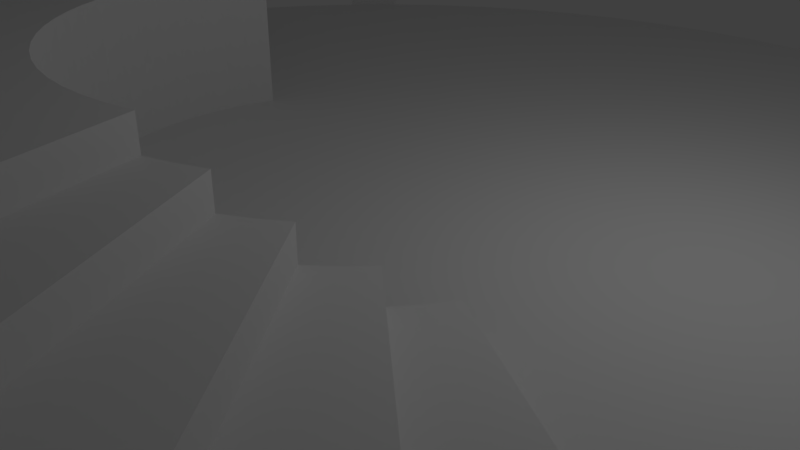 # Source: Windmill.blend  (saved by Blender 2.79.0; exported with 4.5.12 LTS)
import bpy
from mathutils import Matrix  # noqa: F401  (used for matrix-valued properties, if any)

bpy.ops.wm.read_factory_settings(use_empty=True)
scene = bpy.context.scene
scene.name = 'Scene'

# ---- collections
col_collection_1 = bpy.data.collections.new('Collection 1'); scene.collection.children.link(col_collection_1)

# ---- world
world_world = bpy.data.worlds.new('World'); scene.world = world_world
world_world.color = (0.05088, 0.05088, 0.05088)
world_world.use_sun_shadow = False
world_world.sun_shadow_jitter_overblur = 0.0
world_world.cycles.sampling_method = 'MANUAL'

# ---- cameras
cam_camera = bpy.data.cameras.new('Camera')
cam_camera.clip_end = 100.0
cam_camera.lens = 35.0
cam_camera.sensor_width = 32.0
cam_camera.sensor_height = 18.0
cam_camera.ortho_scale = 7.314
cam_camera.dof.focus_distance = 0.0
cam_camera.dof.aperture_fstop = 128.0

# ---- lights
light_lamp = bpy.data.lights.new('Lamp', 'POINT')
light_lamp.transmission_factor = 0.0
light_lamp.cutoff_distance = 30.0
light_lamp.energy = 100.0
light_lamp.shadow_buffer_clip_start = 1.001
light_lamp.shadow_soft_size = 0.1
light_lamp.shadow_maximum_resolution = 0.006
light_lamp.use_absolute_resolution = True

# ---- meshes
me_circle = bpy.data.meshes.new('Circle')
me_circle.from_pydata([(0.0, 10.0, 0.0), (-0.9802, 9.952, 0.0), (-1.951, 9.808, 0.0), (-2.903, 9.569, 0.0), (-3.827, 9.239, 0.0), (-4.714, 8.819, 0.0), (-5.556, 8.315, 0.0), (-6.344, 7.73, 0.0), (-7.071, 7.071, 0.0), (-7.73, 6.344, 0.0), (-8.315, 5.556, 0.0), (-8.819, 4.714, 0.0), (-9.239, 3.827, 0.0), (-9.569, 2.903, 0.0), (2.903, -9.569, 0.0), (4.714, -8.819, 1.2), (2.258, -2.752, 0.8), (6.344, -7.73, 0.8), (8.819, -4.714, 0.0), (9.239, -3.827, 0.0), (9.569, -2.903, 0.0), (9.808, -1.951, 0.0), (9.952, -0.9802, 0.0), (10.0, -4.649e-06, 0.0), (9.952, 0.9802, 0.0), (9.808, 1.951, 0.0), (9.569, 2.903, 0.0), (9.239, 3.827, 0.0), (8.819, 4.714, 0.0), (8.315, 5.556, 0.0), (7.73, 6.344, 0.0), (7.071, 7.071, 0.0), (6.344, 7.73, 0.0), (5.556, 8.315, 0.0), (4.714, 8.819, 0.0), (3.827, 9.239, 0.0), (2.903, 9.569, 0.0), (1.951, 9.808, 0.0), (0.9802, 9.952, 0.0), (-0.3489, 3.543, 0.0), (-6.209e-06, 3.56, 0.0), (-0.6945, 3.492, 0.0), (-1.033, 3.407, 0.0), (-1.362, 3.289, 0.0), (-1.678, 3.14, 0.0), (-1.978, 2.96, 0.0), (-2.258, 2.752, 0.0), (-2.517, 2.517, 0.0), (-2.752, 2.258, 0.0), (-2.96, 1.978, 0.0), (-3.14, 1.678, 0.0), (-3.289, 1.362, 0.0), (-3.407, 1.033, 0.0), (-3.492, 0.6945, 0.0), (-3.543, 0.3489, 0.0), (-3.56, -1.629e-06, 0.0), (-3.543, -0.3489, 0.0), (-3.492, -0.6945, 0.0), (-3.407, -1.033, 0.0), (-3.289, -1.362, 0.0), (-3.14, -1.678, 0.0), (-2.96, -1.978, 0.0), (-2.752, -2.258, 0.0), (-2.517, -2.517, 0.0), (-2.258, -2.752, 0.0), (-1.978, -2.96, 0.0), (-1.678, -3.14, 0.0), (-1.362, -3.289, 0.0), (-1.033, -3.407, 0.0), (-0.6945, -3.492, 0.0), (-0.3489, -3.543, 0.0), (4.112e-06, -3.56, 0.0), (0.3489, -3.543, 0.0), (0.6945, -3.492, 0.0), (1.033, -3.407, 0.0), (1.362, -3.289, 0.0), (1.678, -3.14, 0.0), (1.978, -2.96, 0.0), (2.258, -2.752, 0.0), (2.517, -2.517, 0.0), (2.752, -2.258, 0.0), (2.96, -1.978, 0.0), (3.14, -1.678, 0.0), (3.289, -1.362, 0.0), (3.407, -1.033, 0.0), (3.492, -0.6945, 0.0), (3.543, -0.3489, 0.0), (3.56, -2.704e-06, 0.0), (3.543, 0.3489, 0.0), (3.492, 0.6945, 0.0), (3.407, 1.033, 0.0), (3.289, 1.362, 0.0), (3.14, 1.678, 0.0), (2.96, 1.978, 0.0), (2.752, 2.258, 0.0), (2.517, 2.517, 0.0), (2.258, 2.752, 0.0), (1.978, 2.96, 0.0), (1.678, 3.14, 0.0), (1.362, 3.289, 0.0), (1.033, 3.407, 0.0), (0.6945, 3.492, 0.0), (0.349, 3.543, 0.0), (-9.808, 1.951, 7.005), (-9.569, 2.903, 7.005), (-3.407, 1.033, 2.0), (-3.492, 0.6945, 2.0), (-3.543, 0.3489, 2.0), (-3.56, -1.629e-06, 2.0), (-3.543, -0.3489, 2.0), (-3.492, -0.6945, 2.0), (-3.407, -1.033, 2.0), (-3.289, -1.362, 2.0), (-3.14, -1.678, 2.0), (-2.96, -1.978, 2.0), (-2.752, -2.258, 2.0), (-2.517, -2.517, 2.0), (-2.258, -2.752, 2.0), (-1.978, -2.96, 2.0), (-1.678, -3.14, 2.0), (-1.362, -3.289, 2.0), (-1.033, -3.407, 2.0), (-0.6945, -3.492, 2.0), (-0.3489, -3.543, 2.0), (4.112e-06, -3.56, 2.0), (0.3489, -3.543, 2.0), (0.6945, -3.492, 2.0), (1.033, -3.407, 2.0), (-10.0, -1.629e-06, 7.005), (-9.952, 0.9802, 7.005), (-9.569, 2.903, 2.0), (-9.808, 1.951, 2.0), (-9.952, 0.9802, 2.0), (-10.0, -1.629e-06, 2.0), (-9.952, -0.9802, 2.0), (-9.808, -1.951, 2.0), (-9.569, -2.903, 2.0), (-9.239, -3.827, 2.0), (-8.819, -4.714, 2.0), (-8.315, -5.556, 2.0), (-7.73, -6.344, 2.0), (-7.071, -7.071, 2.0), (-6.344, -7.73, 2.0), (-5.556, -8.315, 2.0), (-4.714, -8.819, 2.0), (-3.827, -9.239, 2.0), (-2.903, -9.569, 2.0), (-1.951, -9.808, 2.0), (-0.9802, -9.952, 2.0), (8.027e-06, -10.0, 2.0), (0.9802, -9.952, 2.0), (1.951, -9.808, 2.0), (2.903, -9.569, 2.0), (2.903, -9.569, 1.065), (1.033, -3.407, 1.065), (4.714, -8.819, 1.6), (1.678, -3.14, 1.6), (6.344, -7.73, 1.2), (2.258, -2.752, 1.2), (7.73, -6.344, 0.8), (2.752, -2.258, 0.8), (8.819, -4.714, 0.4), (3.14, -1.678, 0.4), (7.73, -6.344, 0.4), (2.752, -2.258, 0.4), (8.315, -5.556, 0.4), (2.96, -1.978, 0.4), (7.071, -7.071, 0.8), (2.517, -2.517, 0.8), (5.556, -8.315, 1.2), (1.978, -2.96, 1.2), (3.827, -9.239, 1.6), (1.362, -3.289, 1.6), (1.033, -3.407, 1.6), (2.903, -9.569, 1.6), (1.678, -3.14, 1.2), (-9.952, -0.9802, 7.005), (-9.808, -1.951, 7.005), (-9.569, -2.903, 7.005), (-9.239, -3.827, 7.005), (-8.819, -4.714, 7.005), (-8.315, -5.556, 7.005), (-7.73, -6.344, 7.005), (-7.071, -7.071, 7.005), (-6.344, -7.73, 7.005), (-5.556, -8.315, 7.005), (-4.714, -8.819, 7.005), (-3.827, -9.239, 7.005), (-2.903, -9.569, 7.005), (-1.951, -9.808, 7.005), (-0.9802, -9.952, 7.005), (8.027e-06, -10.0, 7.005), (0.9802, -9.952, 7.005), (1.951, -9.808, 7.005), (2.903, -9.569, 7.005), (-9.952, -0.9802, 6.254), (-9.808, -1.951, 6.254), (-9.952, 0.9802, 6.254), (-10.0, -1.629e-06, 6.254), (-0.9802, -9.952, 4.502), (-6.344, -7.73, 4.502), (-0.9802, -9.952, 3.251), (-6.344, -7.73, 3.251), (-5.556, -8.315, 3.251), (-4.714, -8.819, 3.251), (-3.827, -9.239, 3.251), (-2.903, -9.569, 3.251), (-1.951, -9.808, 3.251), (-6.344, -7.73, 5.754), (-5.556, -8.315, 5.754), (-4.714, -8.819, 5.754), (-3.827, -9.239, 5.754), (-2.903, -9.569, 5.754), (-1.951, -9.808, 5.754), (-0.9802, -9.952, 5.754), (-7.071, 7.071, 7.0), (-7.73, 6.344, 7.0), (-8.315, 5.556, 7.0), (-8.819, 4.714, 7.0), (-9.239, 3.827, 7.0), (-9.239, 3.827, 2.0), (-8.819, 4.714, 4.25), (-8.315, 5.556, 4.25), (-7.73, 6.344, 4.25), (-9.239, 3.827, 4.25)], [], [(39, 41, 42, 43, 44, 45, 46, 47, 48, 49, 50, 51, 52, 53, 54, 55, 56, 57, 58, 59, 60, 61, 62, 63, 64, 65, 66, 67, 68, 69, 70, 71, 72, 73, 74, 75, 76, 77, 78, 79, 80, 81, 82, 83, 84, 85, 86, 87, 88, 89, 90, 91, 92, 93, 94, 95, 96, 97, 98, 99, 100, 101, 102, 40), (39, 40, 0, 1), (41, 39, 1, 2), (42, 41, 2, 3), (43, 42, 3, 4), (44, 43, 4, 5), (45, 44, 5, 6), (46, 45, 6, 7), (47, 46, 7, 8), (48, 47, 8, 9), (49, 48, 9, 10), (50, 49, 10, 11), (148, 201, 199, 214, 190, 191, 149), (61, 60, 113, 114), (74, 73, 126, 127, 154), (60, 59, 112, 113), (73, 72, 125, 126), (59, 58, 111, 112), (72, 71, 124, 125), (58, 57, 110, 111), (71, 70, 123, 124), (57, 56, 109, 110), (70, 69, 122, 123), (56, 55, 108, 109), (69, 68, 121, 122), (154, 127, 173, 74), (167, 159, 160, 168), (17, 167, 168, 16), (83, 82, 18, 19), (84, 83, 19, 20), (85, 84, 20, 21), (86, 85, 21, 22), (87, 86, 22, 23), (88, 87, 23, 24), (89, 88, 24, 25), (90, 89, 25, 26), (91, 90, 26, 27), (92, 91, 27, 28), (93, 92, 28, 29), (94, 93, 29, 30), (95, 94, 30, 31), (96, 95, 31, 32), (97, 96, 32, 33), (98, 97, 33, 34), (99, 98, 34, 35), (100, 99, 35, 36), (101, 100, 36, 37), (102, 101, 37, 38), (40, 102, 38, 0), (106, 105, 130, 131), (107, 106, 131, 132), (108, 107, 132, 133), (109, 108, 133, 134), (110, 109, 134, 135), (111, 110, 135, 136), (112, 111, 136, 137), (113, 112, 137, 138), (114, 113, 138, 139), (115, 114, 139, 140), (116, 115, 140, 141), (117, 116, 141, 142), (118, 117, 142, 143), (119, 118, 143, 144), (120, 119, 144, 145), (121, 120, 145, 146), (122, 121, 146, 147), (123, 122, 147, 148), (124, 123, 148, 149), (125, 124, 149, 150), (126, 125, 150, 151), (127, 126, 151, 152), (62, 61, 114, 115), (105, 52, 13, 130), (63, 62, 115, 116), (64, 63, 116, 117), (51, 50, 11, 12), (65, 64, 117, 118), (52, 51, 12, 13), (66, 65, 118, 119), (53, 52, 105, 106), (67, 66, 119, 120), (54, 53, 106, 107), (68, 67, 120, 121), (55, 54, 107, 108), (15, 175, 156, 155), (17, 16, 158, 157), (163, 164, 160, 159), (18, 82, 162, 161), (165, 161, 162, 166), (163, 165, 166, 164), (153, 14, 174, 152), (173, 127, 152, 174), (171, 172, 173, 174), (171, 155, 156, 172), (158, 170, 169, 157), (15, 169, 170, 175), (142, 141, 183, 184, 208, 200, 202), (195, 176, 177, 196), (150, 149, 191, 192), (208, 184, 185, 209), (135, 196, 177, 178, 136), (151, 150, 192, 193), (209, 185, 186, 210), (137, 136, 178, 179), (152, 151, 193, 194), (210, 186, 187, 211), (138, 137, 179, 180), (130, 104, 103, 131), (211, 187, 188, 212), (139, 138, 180, 181), (131, 103, 129, 197, 132), (212, 188, 189, 213), (140, 139, 181, 182), (197, 129, 128, 198), (213, 189, 190, 214), (141, 140, 182, 183), (198, 128, 176, 195), (142, 202, 203, 143), (143, 203, 204, 144), (144, 204, 205, 145), (147, 207, 201, 148), (146, 206, 207, 147), (145, 205, 206, 146), (221, 222, 217, 218), (9, 8, 215, 216, 223), (224, 221, 218, 219), (222, 223, 216, 217), (12, 220, 130, 13), (130, 220, 224, 219, 104)])
me_circle.use_remesh_preserve_volume = False
me_circle.use_remesh_preserve_attributes = False
me_circle.use_mirror_vertex_groups = False
me_circle.update()

# ---- objects
ob_building = bpy.data.objects.new('Building', me_circle)
ob_lamp = bpy.data.objects.new('Lamp', light_lamp)
ob_camera = bpy.data.objects.new('Camera', cam_camera)

# ---- transforms, parenting, visibility, modifiers, constraints
ob_building.location = (0.0, 0.0, 1.0)
ob_building.lineart.crease_threshold = 0.0
ob_lamp.location = (4.076, 1.005, 5.904)
ob_lamp.rotation_euler = (0.6503, 0.05522, 1.866)
ob_lamp.lock_rotations_4d = False
ob_lamp.empty_display_type = 'ARROWS'
ob_lamp.color = (0.0, 0.0, 0.0, 0.0)
ob_lamp.lineart.crease_threshold = 0.0
ob_camera.location = (7.481, -6.508, 5.344)
ob_camera.rotation_euler = (1.109, 0.0, 0.8149)
ob_camera.lock_rotations_4d = False
ob_camera.empty_display_type = 'ARROWS'
ob_camera.color = (0.0, 0.0, 0.0, 0.0)
ob_camera.display_type = 'WIRE'
ob_camera.lineart.crease_threshold = 0.0

# ---- collection membership
col_collection_1.objects.link(ob_building)
col_collection_1.objects.link(ob_lamp)
col_collection_1.objects.link(ob_camera)

# ---- scene / render settings (as saved in the file)
scene.camera = ob_camera
scene.frame_start = 1; scene.frame_end = 250; scene.frame_set(1)
scene.render.engine = 'BLENDER_EEVEE_NEXT'
scene.render.resolution_percentage = 50
scene.render.dither_intensity = 0.0
scene.cycles.use_denoising = False
scene.cycles.samples = 128
scene.cycles.sampling_pattern = 'TABULATED_SOBOL'
scene.cycles.use_adaptive_sampling = False
scene.cycles.use_light_tree = False
scene.cycles.blur_glossy = 0.0
scene.cycles.sample_clamp_indirect = 0.0
scene.view_settings.view_transform = 'Standard'
bpy.context.view_layer.update()
